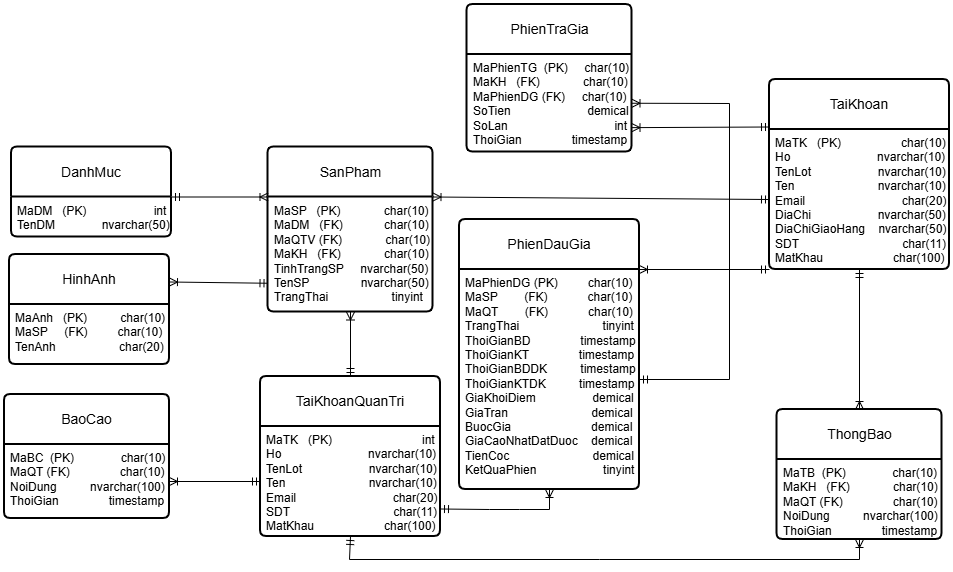

The diagram above was exported from draw.io. Its source (the exported page's mxGraphModel, read from the mxfile embedded in the PNG):
<mxGraphModel dx="6323" dy="1067" grid="1" gridSize="10" guides="1" tooltips="1" connect="1" arrows="1" fold="1" page="1" pageScale="1" pageWidth="827" pageHeight="1169" math="0" shadow="0">
  <root>
    <mxCell id="0" />
    <mxCell id="1" parent="0" />
    <mxCell id="2" value="TaiKhoan" style="swimlane;childLayout=stackLayout;horizontal=1;startSize=50;horizontalStack=0;rounded=1;fontSize=14;fontStyle=0;strokeWidth=2;resizeParent=0;resizeLast=1;shadow=0;dashed=0;align=center;arcSize=4;whiteSpace=wrap;html=1;" vertex="1" parent="1">
      <mxGeometry x="4400" y="2100" width="180" height="190" as="geometry" />
    </mxCell>
    <mxCell id="3" value="MaTK&amp;nbsp; &amp;nbsp;(PK)&amp;nbsp; &amp;nbsp; &amp;nbsp; &amp;nbsp; &amp;nbsp; &amp;nbsp; &amp;nbsp; &amp;nbsp; &amp;nbsp; char(10)&lt;div&gt;Ho&amp;nbsp; &amp;nbsp; &amp;nbsp; &amp;nbsp; &amp;nbsp; &amp;nbsp; &amp;nbsp; &amp;nbsp; &amp;nbsp; &amp;nbsp; &amp;nbsp; &amp;nbsp; &amp;nbsp;&amp;nbsp;&lt;span style=&quot;background-color: transparent; color: light-dark(rgb(0, 0, 0), rgb(255, 255, 255));&quot;&gt;nvarchar(10)&lt;/span&gt;&lt;/div&gt;&lt;div&gt;TenLot&amp;nbsp; &amp;nbsp; &amp;nbsp; &amp;nbsp; &amp;nbsp; &amp;nbsp; &amp;nbsp; &amp;nbsp; &amp;nbsp; &amp;nbsp;&amp;nbsp;&lt;span style=&quot;background-color: transparent; color: light-dark(rgb(0, 0, 0), rgb(255, 255, 255));&quot;&gt;nvarchar(10)&lt;/span&gt;&lt;/div&gt;&lt;div&gt;Ten&amp;nbsp; &amp;nbsp; &amp;nbsp; &amp;nbsp; &amp;nbsp; &amp;nbsp; &amp;nbsp; &amp;nbsp; &amp;nbsp; &amp;nbsp; &amp;nbsp; &amp;nbsp; &amp;nbsp;nvarchar(10)&lt;/div&gt;&lt;div&gt;Email&amp;nbsp; &amp;nbsp; &amp;nbsp; &amp;nbsp; &amp;nbsp; &amp;nbsp; &amp;nbsp; &amp;nbsp; &amp;nbsp; &amp;nbsp; &amp;nbsp; &amp;nbsp; &amp;nbsp; &amp;nbsp; &amp;nbsp;char(20)&lt;/div&gt;&lt;div&gt;DiaChi&amp;nbsp; &amp;nbsp; &amp;nbsp; &amp;nbsp; &amp;nbsp; &amp;nbsp; &amp;nbsp; &amp;nbsp; &amp;nbsp; &amp;nbsp; nvarchar(50)&lt;/div&gt;&lt;div&gt;DiaChiGiaoHang&amp;nbsp; &amp;nbsp; nvarchar(50)&lt;/div&gt;&lt;div&gt;SDT&amp;nbsp; &amp;nbsp; &amp;nbsp; &amp;nbsp; &amp;nbsp; &amp;nbsp; &amp;nbsp; &amp;nbsp; &amp;nbsp; &amp;nbsp; &amp;nbsp; &amp;nbsp; &amp;nbsp; &amp;nbsp; &amp;nbsp; &amp;nbsp;char(11)&lt;/div&gt;&lt;div&gt;MatKhau&amp;nbsp; &amp;nbsp; &amp;nbsp; &amp;nbsp; &amp;nbsp; &amp;nbsp; &amp;nbsp; &amp;nbsp; &amp;nbsp; &amp;nbsp; &amp;nbsp;char(100)&lt;/div&gt;&lt;div&gt;&lt;br&gt;&lt;/div&gt;" style="align=left;strokeColor=none;fillColor=none;spacingLeft=4;fontSize=12;verticalAlign=top;resizable=0;rotatable=0;part=1;html=1;" vertex="1" parent="2">
      <mxGeometry y="50" width="180" height="140" as="geometry" />
    </mxCell>
    <mxCell id="4" value="TaiKhoanQuanTri" style="swimlane;childLayout=stackLayout;horizontal=1;startSize=50;horizontalStack=0;rounded=1;fontSize=14;fontStyle=0;strokeWidth=2;resizeParent=0;resizeLast=1;shadow=0;dashed=0;align=center;arcSize=4;whiteSpace=wrap;html=1;" vertex="1" parent="1">
      <mxGeometry x="3891" y="2397" width="180" height="160" as="geometry" />
    </mxCell>
    <mxCell id="5" value="MaTK&amp;nbsp; &amp;nbsp;(PK)&amp;nbsp; &amp;nbsp; &amp;nbsp; &amp;nbsp; &amp;nbsp; &amp;nbsp; &amp;nbsp; &amp;nbsp; &amp;nbsp; &amp;nbsp; &amp;nbsp; &amp;nbsp; &amp;nbsp; &amp;nbsp;int&lt;div&gt;Ho&amp;nbsp; &amp;nbsp; &amp;nbsp; &amp;nbsp; &amp;nbsp; &amp;nbsp; &amp;nbsp; &amp;nbsp; &amp;nbsp; &amp;nbsp; &amp;nbsp; &amp;nbsp; &amp;nbsp;&amp;nbsp;&lt;span style=&quot;background-color: transparent; color: light-dark(rgb(0, 0, 0), rgb(255, 255, 255));&quot;&gt;nvarchar(10)&lt;/span&gt;&lt;/div&gt;&lt;div&gt;TenLot&amp;nbsp; &amp;nbsp; &amp;nbsp; &amp;nbsp; &amp;nbsp; &amp;nbsp; &amp;nbsp; &amp;nbsp; &amp;nbsp; &amp;nbsp;&amp;nbsp;&lt;span style=&quot;background-color: transparent; color: light-dark(rgb(0, 0, 0), rgb(255, 255, 255));&quot;&gt;nvarchar(10)&lt;/span&gt;&lt;/div&gt;&lt;div&gt;Ten&amp;nbsp; &amp;nbsp; &amp;nbsp; &amp;nbsp; &amp;nbsp; &amp;nbsp; &amp;nbsp; &amp;nbsp; &amp;nbsp; &amp;nbsp; &amp;nbsp; &amp;nbsp; &amp;nbsp;nvarchar(10)&lt;/div&gt;&lt;div&gt;Email&amp;nbsp; &amp;nbsp; &amp;nbsp; &amp;nbsp; &amp;nbsp; &amp;nbsp; &amp;nbsp; &amp;nbsp; &amp;nbsp; &amp;nbsp; &amp;nbsp; &amp;nbsp; &amp;nbsp; &amp;nbsp; &amp;nbsp;char(20)&lt;/div&gt;&lt;div&gt;SDT&amp;nbsp; &amp;nbsp; &amp;nbsp; &amp;nbsp; &amp;nbsp; &amp;nbsp; &amp;nbsp; &amp;nbsp; &amp;nbsp; &amp;nbsp; &amp;nbsp; &amp;nbsp; &amp;nbsp; &amp;nbsp; &amp;nbsp; &amp;nbsp;char(11)&lt;/div&gt;&lt;div&gt;MatKhau&amp;nbsp; &amp;nbsp; &amp;nbsp; &amp;nbsp; &amp;nbsp; &amp;nbsp; &amp;nbsp; &amp;nbsp; &amp;nbsp; &amp;nbsp; &amp;nbsp;char(100)&lt;/div&gt;&lt;div&gt;&lt;br&gt;&lt;/div&gt;" style="align=left;strokeColor=none;fillColor=none;spacingLeft=4;fontSize=12;verticalAlign=top;resizable=0;rotatable=0;part=1;html=1;" vertex="1" parent="4">
      <mxGeometry y="50" width="180" height="110" as="geometry" />
    </mxCell>
    <mxCell id="6" value="SanPham" style="swimlane;childLayout=stackLayout;horizontal=1;startSize=50;horizontalStack=0;rounded=1;fontSize=14;fontStyle=0;strokeWidth=2;resizeParent=0;resizeLast=1;shadow=0;dashed=0;align=center;arcSize=4;whiteSpace=wrap;html=1;" vertex="1" parent="1">
      <mxGeometry x="3898.5" y="2167.5" width="165" height="165" as="geometry" />
    </mxCell>
    <mxCell id="7" value="MaSP&amp;nbsp; &amp;nbsp;(PK)&amp;nbsp; &amp;nbsp; &amp;nbsp; &amp;nbsp; &amp;nbsp; &amp;nbsp; &amp;nbsp;char(10)&lt;div&gt;MaDM&amp;nbsp; &amp;nbsp;(FK)&lt;span style=&quot;background-color: initial;&quot;&gt;&amp;nbsp; &amp;nbsp; &amp;nbsp; &amp;nbsp; &lt;span style=&quot;white-space: pre;&quot;&gt;&#09;&lt;/span&gt;&amp;nbsp;char(10)&lt;/span&gt;&lt;/div&gt;&lt;div&gt;&lt;span style=&quot;background-color: initial;&quot;&gt;MaQTV (FK)&amp;nbsp; &amp;nbsp; &amp;nbsp; &amp;nbsp; &amp;nbsp; &amp;nbsp; &amp;nbsp;char(10)&amp;nbsp;&lt;/span&gt;&lt;/div&gt;&lt;div&gt;&lt;span style=&quot;background-color: initial;&quot;&gt;MaKH&amp;nbsp; &amp;nbsp;(FK)&amp;nbsp; &amp;nbsp; &amp;nbsp; &amp;nbsp; &amp;nbsp; &amp;nbsp; &amp;nbsp;char(10)&amp;nbsp; &amp;nbsp; &amp;nbsp; &amp;nbsp;&amp;nbsp;&lt;/span&gt;&lt;/div&gt;&lt;div&gt;TinhTrangSP&amp;nbsp; &amp;nbsp; &amp;nbsp;nvarchar(50)&lt;/div&gt;&lt;div&gt;TenSP&amp;nbsp; &amp;nbsp; &amp;nbsp; &amp;nbsp; &amp;nbsp; &lt;span style=&quot;white-space: pre;&quot;&gt;&#09;&lt;/span&gt;&amp;nbsp; nvarchar(50)&lt;/div&gt;&lt;div&gt;TrangThai&amp;nbsp; &amp;nbsp; &amp;nbsp; &amp;nbsp; &amp;nbsp; &amp;nbsp; &amp;nbsp; &amp;nbsp; &amp;nbsp; &amp;nbsp;tinyint&lt;/div&gt;&lt;div&gt;&lt;br&gt;&lt;/div&gt;&lt;div&gt;&lt;br&gt;&lt;/div&gt;" style="align=left;strokeColor=none;fillColor=none;spacingLeft=4;fontSize=12;verticalAlign=top;resizable=0;rotatable=0;part=1;html=1;" vertex="1" parent="6">
      <mxGeometry y="50" width="165" height="115" as="geometry" />
    </mxCell>
    <mxCell id="8" value="DanhMuc" style="swimlane;childLayout=stackLayout;horizontal=1;startSize=50;horizontalStack=0;rounded=1;fontSize=14;fontStyle=0;strokeWidth=2;resizeParent=0;resizeLast=1;shadow=0;dashed=0;align=center;arcSize=4;whiteSpace=wrap;html=1;" vertex="1" parent="1">
      <mxGeometry x="3642" y="2167.5" width="160" height="90" as="geometry" />
    </mxCell>
    <mxCell id="9" value="MaDM&amp;nbsp; &amp;nbsp;(PK)&amp;nbsp; &amp;nbsp; &amp;nbsp; &amp;nbsp; &amp;nbsp; &lt;span style=&quot;white-space: pre;&quot;&gt;&#09;&lt;/span&gt;&amp;nbsp; &amp;nbsp; &amp;nbsp; &amp;nbsp; &amp;nbsp;int&lt;div&gt;TenDM&amp;nbsp; &amp;nbsp; &amp;nbsp; &amp;nbsp; &amp;nbsp; &amp;nbsp; &amp;nbsp; nvarchar(50)&lt;/div&gt;" style="align=left;strokeColor=none;fillColor=none;spacingLeft=4;fontSize=12;verticalAlign=top;resizable=0;rotatable=0;part=1;html=1;" vertex="1" parent="8">
      <mxGeometry y="50" width="160" height="40" as="geometry" />
    </mxCell>
    <mxCell id="10" value="HinhAnh" style="swimlane;childLayout=stackLayout;horizontal=1;startSize=50;horizontalStack=0;rounded=1;fontSize=14;fontStyle=0;strokeWidth=2;resizeParent=0;resizeLast=1;shadow=0;dashed=0;align=center;arcSize=4;whiteSpace=wrap;html=1;" vertex="1" parent="1">
      <mxGeometry x="3640" y="2275" width="160" height="110" as="geometry" />
    </mxCell>
    <mxCell id="11" value="MaAnh&amp;nbsp; &amp;nbsp;(PK)&amp;nbsp; &amp;nbsp; &amp;nbsp; &amp;nbsp; &amp;nbsp; char(10)&lt;div&gt;MaSP&amp;nbsp; &amp;nbsp; &amp;nbsp;(FK)&amp;nbsp; &amp;nbsp; &amp;nbsp; &amp;nbsp; &amp;nbsp;char(10)&lt;/div&gt;&lt;div&gt;TenAnh&amp;nbsp; &amp;nbsp; &amp;nbsp; &amp;nbsp; &amp;nbsp; &amp;nbsp; &amp;nbsp; &amp;nbsp; &amp;nbsp; &amp;nbsp;char(20)&lt;/div&gt;" style="align=left;strokeColor=none;fillColor=none;spacingLeft=4;fontSize=12;verticalAlign=top;resizable=0;rotatable=0;part=1;html=1;" vertex="1" parent="10">
      <mxGeometry y="50" width="160" height="60" as="geometry" />
    </mxCell>
    <mxCell id="12" value="PhienDauGia" style="swimlane;childLayout=stackLayout;horizontal=1;startSize=50;horizontalStack=0;rounded=1;fontSize=14;fontStyle=0;strokeWidth=2;resizeParent=0;resizeLast=1;shadow=0;dashed=0;align=center;arcSize=4;whiteSpace=wrap;html=1;" vertex="1" parent="1">
      <mxGeometry x="4090" y="2240" width="180" height="270" as="geometry" />
    </mxCell>
    <mxCell id="13" value="MaPhienDG (PK)&amp;nbsp; &amp;nbsp; &amp;nbsp; &amp;nbsp; &amp;nbsp;char(10)&lt;div&gt;MaSP&amp;nbsp; &amp;nbsp; &amp;nbsp; &amp;nbsp; (FK)&amp;nbsp; &amp;nbsp; &amp;nbsp; &amp;nbsp; &amp;nbsp; &amp;nbsp; char(10)&lt;/div&gt;&lt;div&gt;MaQT&amp;nbsp; &amp;nbsp; &amp;nbsp; &amp;nbsp; (FK)&amp;nbsp; &amp;nbsp; &amp;nbsp; &amp;nbsp; &amp;nbsp; &amp;nbsp; char(10)&amp;nbsp;&lt;/div&gt;&lt;div&gt;TrangThai&amp;nbsp; &amp;nbsp; &amp;nbsp; &amp;nbsp; &amp;nbsp; &amp;nbsp; &amp;nbsp; &amp;nbsp; &amp;nbsp; &amp;nbsp; &amp;nbsp; &amp;nbsp; &amp;nbsp;tinyint&lt;/div&gt;&lt;div&gt;ThoiGianBD&amp;nbsp; &amp;nbsp; &amp;nbsp; &amp;nbsp; &amp;nbsp; &amp;nbsp; &amp;nbsp; &amp;nbsp;timestamp&lt;/div&gt;&lt;div&gt;ThoiGianKT&amp;nbsp; &amp;nbsp; &amp;nbsp; &amp;nbsp; &amp;nbsp; &amp;nbsp; &amp;nbsp; &amp;nbsp;&lt;span style=&quot;background-color: transparent; color: light-dark(rgb(0, 0, 0), rgb(255, 255, 255));&quot;&gt;timestamp&lt;/span&gt;&lt;/div&gt;&lt;div&gt;ThoiGianBDDK&lt;span style=&quot;background-color: transparent; color: light-dark(rgb(0, 0, 0), rgb(255, 255, 255));&quot;&gt;&amp;nbsp; &amp;nbsp; &amp;nbsp; &amp;nbsp; &amp;nbsp; timestamp&lt;/span&gt;&lt;/div&gt;&lt;div&gt;ThoiGianKTDK&lt;span style=&quot;background-color: transparent; color: light-dark(rgb(0, 0, 0), rgb(255, 255, 255));&quot;&gt;&amp;nbsp; &amp;nbsp; &amp;nbsp; &amp;nbsp; &amp;nbsp; timestamp&lt;/span&gt;&lt;/div&gt;&lt;div&gt;GiaKhoiDiem&amp;nbsp; &amp;nbsp; &amp;nbsp; &amp;nbsp; &amp;nbsp; &amp;nbsp; &amp;nbsp; &amp;nbsp; &amp;nbsp;demical&lt;/div&gt;&lt;div&gt;GiaTran&amp;nbsp; &amp;nbsp; &amp;nbsp; &amp;nbsp; &amp;nbsp; &amp;nbsp; &amp;nbsp; &amp;nbsp; &amp;nbsp; &amp;nbsp; &amp;nbsp; &amp;nbsp; &amp;nbsp;demical&lt;/div&gt;&lt;div&gt;BuocGia&amp;nbsp; &amp;nbsp; &amp;nbsp; &amp;nbsp; &amp;nbsp; &amp;nbsp; &amp;nbsp; &amp;nbsp; &amp;nbsp; &amp;nbsp; &amp;nbsp; &amp;nbsp; demical&lt;/div&gt;&lt;div&gt;GiaCaoNhatDatDuoc&amp;nbsp; &amp;nbsp; demical&lt;/div&gt;&lt;div&gt;TienCoc&amp;nbsp; &amp;nbsp; &amp;nbsp; &amp;nbsp; &amp;nbsp; &amp;nbsp; &amp;nbsp; &amp;nbsp; &amp;nbsp; &amp;nbsp; &amp;nbsp; &amp;nbsp; &amp;nbsp;demical&lt;/div&gt;&lt;div&gt;KetQuaPhien&amp;nbsp; &amp;nbsp; &amp;nbsp; &amp;nbsp; &amp;nbsp; &amp;nbsp; &amp;nbsp; &amp;nbsp; &amp;nbsp; &amp;nbsp; tinyint&lt;/div&gt;&lt;div&gt;&lt;br&gt;&lt;/div&gt;" style="align=left;strokeColor=none;fillColor=none;spacingLeft=4;fontSize=12;verticalAlign=top;resizable=0;rotatable=0;part=1;html=1;" vertex="1" parent="12">
      <mxGeometry y="50" width="180" height="220" as="geometry" />
    </mxCell>
    <mxCell id="14" value="PhienTraGia" style="swimlane;childLayout=stackLayout;horizontal=1;startSize=50;horizontalStack=0;rounded=1;fontSize=14;fontStyle=0;strokeWidth=2;resizeParent=0;resizeLast=1;shadow=0;dashed=0;align=center;arcSize=4;whiteSpace=wrap;html=1;" vertex="1" parent="1">
      <mxGeometry x="4097.5" y="2025" width="165" height="147.5" as="geometry" />
    </mxCell>
    <mxCell id="15" value="MaPhienTG&amp;nbsp; (PK)&amp;nbsp; &amp;nbsp; &amp;nbsp;char(10)&lt;div&gt;MaKH&amp;nbsp; &amp;nbsp;(FK)&lt;span style=&quot;background-color: initial;&quot;&gt;&amp;nbsp; &amp;nbsp; &amp;nbsp; &amp;nbsp; &lt;span style=&quot;white-space: pre;&quot;&gt;&#09;&lt;/span&gt;&amp;nbsp;char(10)&lt;/span&gt;&lt;/div&gt;&lt;div&gt;&lt;span style=&quot;background-color: initial;&quot;&gt;MaPhienDG (FK)&amp;nbsp; &amp;nbsp; &amp;nbsp;char(10)&amp;nbsp;&lt;/span&gt;&lt;/div&gt;&lt;div&gt;SoTien&amp;nbsp; &amp;nbsp; &amp;nbsp; &amp;nbsp; &amp;nbsp; &amp;nbsp; &amp;nbsp; &amp;nbsp; &amp;nbsp; &amp;nbsp; &amp;nbsp; &amp;nbsp;demical&lt;/div&gt;&lt;div&gt;SoLan&amp;nbsp; &amp;nbsp; &amp;nbsp; &amp;nbsp; &amp;nbsp; &amp;nbsp; &amp;nbsp; &amp;nbsp; &amp;nbsp; &amp;nbsp; &amp;nbsp; &amp;nbsp; &amp;nbsp; &amp;nbsp; &amp;nbsp; &amp;nbsp; int&lt;/div&gt;&lt;div&gt;ThoiGian&amp;nbsp; &amp;nbsp; &amp;nbsp; &amp;nbsp; &amp;nbsp; &amp;nbsp; &amp;nbsp; &amp;nbsp;timestamp&lt;/div&gt;&lt;div&gt;&lt;br&gt;&lt;/div&gt;" style="align=left;strokeColor=none;fillColor=none;spacingLeft=4;fontSize=12;verticalAlign=top;resizable=0;rotatable=0;part=1;html=1;" vertex="1" parent="14">
      <mxGeometry y="50" width="165" height="97.5" as="geometry" />
    </mxCell>
    <mxCell id="16" value="ThongBao" style="swimlane;childLayout=stackLayout;horizontal=1;startSize=50;horizontalStack=0;rounded=1;fontSize=14;fontStyle=0;strokeWidth=2;resizeParent=0;resizeLast=1;shadow=0;dashed=0;align=center;arcSize=4;whiteSpace=wrap;html=1;" vertex="1" parent="1">
      <mxGeometry x="4407.5" y="2430" width="165" height="130" as="geometry" />
    </mxCell>
    <mxCell id="17" value="MaTB&amp;nbsp; (PK)&amp;nbsp; &amp;nbsp; &amp;nbsp; &amp;nbsp; &amp;nbsp; &amp;nbsp; &amp;nbsp; char(10)&lt;div&gt;MaKH&amp;nbsp; &amp;nbsp;(FK)&lt;span style=&quot;background-color: initial;&quot;&gt;&amp;nbsp; &amp;nbsp; &amp;nbsp; &amp;nbsp; &lt;span style=&quot;white-space: pre;&quot;&gt;&#09;&lt;/span&gt;&amp;nbsp;char(10)&lt;/span&gt;&lt;/div&gt;&lt;div&gt;&lt;span style=&quot;background-color: initial;&quot;&gt;MaQT (FK)&amp;nbsp; &amp;nbsp; &amp;nbsp; &amp;nbsp; &amp;nbsp; &amp;nbsp; &amp;nbsp; &amp;nbsp;char(10)&amp;nbsp;&lt;/span&gt;&lt;/div&gt;&lt;div&gt;NoiDung&amp;nbsp; &amp;nbsp; &amp;nbsp; &amp;nbsp; &amp;nbsp; nvarchar(100)&lt;/div&gt;&lt;div&gt;ThoiGian&amp;nbsp; &amp;nbsp; &amp;nbsp; &amp;nbsp; &amp;nbsp; &amp;nbsp; &amp;nbsp; &amp;nbsp;timestamp&lt;/div&gt;&lt;div&gt;&lt;br&gt;&lt;/div&gt;" style="align=left;strokeColor=none;fillColor=none;spacingLeft=4;fontSize=12;verticalAlign=top;resizable=0;rotatable=0;part=1;html=1;" vertex="1" parent="16">
      <mxGeometry y="50" width="165" height="80" as="geometry" />
    </mxCell>
    <mxCell id="18" value="BaoCao" style="swimlane;childLayout=stackLayout;horizontal=1;startSize=50;horizontalStack=0;rounded=1;fontSize=14;fontStyle=0;strokeWidth=2;resizeParent=0;resizeLast=1;shadow=0;dashed=0;align=center;arcSize=4;whiteSpace=wrap;html=1;" vertex="1" parent="1">
      <mxGeometry x="3635" y="2415" width="165" height="124" as="geometry" />
    </mxCell>
    <mxCell id="19" value="MaBC&amp;nbsp; (PK)&amp;nbsp; &amp;nbsp; &amp;nbsp; &amp;nbsp; &amp;nbsp; &amp;nbsp; &amp;nbsp; char(10)&lt;div&gt;&lt;span style=&quot;background-color: initial;&quot;&gt;MaQT (FK)&amp;nbsp; &amp;nbsp; &amp;nbsp; &amp;nbsp; &amp;nbsp; &amp;nbsp; &amp;nbsp; &amp;nbsp;char(10)&amp;nbsp;&lt;/span&gt;&lt;/div&gt;&lt;div&gt;NoiDung&amp;nbsp; &amp;nbsp; &amp;nbsp; &amp;nbsp; &amp;nbsp; nvarchar(100)&lt;/div&gt;&lt;div&gt;ThoiGian&amp;nbsp; &amp;nbsp; &amp;nbsp; &amp;nbsp; &amp;nbsp; &amp;nbsp; &amp;nbsp; &amp;nbsp;timestamp&lt;/div&gt;&lt;div&gt;&lt;br&gt;&lt;/div&gt;" style="align=left;strokeColor=none;fillColor=none;spacingLeft=4;fontSize=12;verticalAlign=top;resizable=0;rotatable=0;part=1;html=1;" vertex="1" parent="18">
      <mxGeometry y="50" width="165" height="74" as="geometry" />
    </mxCell>
    <mxCell id="20" value="" style="fontSize=12;html=1;endArrow=ERoneToMany;startArrow=ERmandOne;rounded=0;exitX=1;exitY=0;exitDx=0;exitDy=0;entryX=0;entryY=0;entryDx=0;entryDy=0;" edge="1" source="9" target="7" parent="1">
      <mxGeometry width="100" height="100" relative="1" as="geometry">
        <mxPoint x="3828.5" y="2169" as="sourcePoint" />
        <mxPoint x="3827.5" y="2241" as="targetPoint" />
      </mxGeometry>
    </mxCell>
    <mxCell id="21" value="" style="fontSize=12;html=1;endArrow=ERoneToMany;startArrow=ERmandOne;rounded=0;entryX=1;entryY=0.25;entryDx=0;entryDy=0;exitX=0;exitY=0.75;exitDx=0;exitDy=0;" edge="1" source="7" target="10" parent="1">
      <mxGeometry width="100" height="100" relative="1" as="geometry">
        <mxPoint x="3820" y="2360" as="sourcePoint" />
        <mxPoint x="3912" y="2284.53" as="targetPoint" />
      </mxGeometry>
    </mxCell>
    <mxCell id="22" value="" style="fontSize=12;html=1;endArrow=ERoneToMany;startArrow=ERmandOne;rounded=0;exitX=0;exitY=0.5;exitDx=0;exitDy=0;entryX=1;entryY=0;entryDx=0;entryDy=0;" edge="1" source="3" target="7" parent="1">
      <mxGeometry width="100" height="100" relative="1" as="geometry">
        <mxPoint x="4250" y="2220" as="sourcePoint" />
        <mxPoint x="4056" y="2210" as="targetPoint" />
      </mxGeometry>
    </mxCell>
    <mxCell id="23" value="" style="fontSize=12;html=1;endArrow=ERoneToMany;startArrow=ERmandOne;rounded=0;entryX=1;entryY=0.75;entryDx=0;entryDy=0;exitX=0;exitY=0.25;exitDx=0;exitDy=0;" edge="1" source="2" target="15" parent="1">
      <mxGeometry width="100" height="100" relative="1" as="geometry">
        <mxPoint x="4632" y="2029.44" as="sourcePoint" />
        <mxPoint x="4288" y="2029.44" as="targetPoint" />
      </mxGeometry>
    </mxCell>
    <mxCell id="24" value="" style="fontSize=12;html=1;endArrow=ERoneToMany;startArrow=ERmandOne;rounded=0;entryX=1;entryY=0;entryDx=0;entryDy=0;exitX=0;exitY=1;exitDx=0;exitDy=0;" edge="1" source="3" target="13" parent="1">
      <mxGeometry width="100" height="100" relative="1" as="geometry">
        <mxPoint x="4662" y="2319.44" as="sourcePoint" />
        <mxPoint x="4318" y="2319.44" as="targetPoint" />
      </mxGeometry>
    </mxCell>
    <mxCell id="25" value="" style="fontSize=12;html=1;endArrow=ERoneToMany;startArrow=ERmandOne;rounded=0;exitX=1;exitY=0.5;exitDx=0;exitDy=0;entryX=1;entryY=0.5;entryDx=0;entryDy=0;" edge="1" source="13" target="15" parent="1">
      <mxGeometry width="100" height="100" relative="1" as="geometry">
        <mxPoint x="4312" y="2421.25" as="sourcePoint" />
        <mxPoint x="4290" y="2120" as="targetPoint" />
        <Array as="points">
          <mxPoint x="4360" y="2400" />
          <mxPoint x="4360" y="2290" />
          <mxPoint x="4360" y="2124" />
        </Array>
      </mxGeometry>
    </mxCell>
    <mxCell id="26" value="" style="fontSize=12;html=1;endArrow=ERoneToMany;startArrow=ERmandOne;rounded=0;entryX=0.5;entryY=1;entryDx=0;entryDy=0;exitX=0.5;exitY=0;exitDx=0;exitDy=0;" edge="1" source="4" target="7" parent="1">
      <mxGeometry width="100" height="100" relative="1" as="geometry">
        <mxPoint x="3970" y="2390" as="sourcePoint" />
        <mxPoint x="3946.5" y="2379" as="targetPoint" />
      </mxGeometry>
    </mxCell>
    <mxCell id="27" value="" style="fontSize=12;html=1;endArrow=ERoneToMany;startArrow=ERmandOne;rounded=0;entryX=0.5;entryY=1;entryDx=0;entryDy=0;exitX=1;exitY=0.75;exitDx=0;exitDy=0;" edge="1" source="5" target="13" parent="1">
      <mxGeometry width="100" height="100" relative="1" as="geometry">
        <mxPoint x="4080" y="2530" as="sourcePoint" />
        <mxPoint x="4097.5" y="2540" as="targetPoint" />
        <Array as="points">
          <mxPoint x="4120" y="2530" />
          <mxPoint x="4150" y="2530" />
          <mxPoint x="4180" y="2530" />
        </Array>
      </mxGeometry>
    </mxCell>
    <mxCell id="28" value="" style="fontSize=12;html=1;endArrow=ERoneToMany;startArrow=ERmandOne;rounded=0;entryX=1;entryY=0.5;entryDx=0;entryDy=0;exitX=0;exitY=0.5;exitDx=0;exitDy=0;" edge="1" source="5" target="19" parent="1">
      <mxGeometry width="100" height="100" relative="1" as="geometry">
        <mxPoint x="3840" y="2450" as="sourcePoint" />
        <mxPoint x="3840" y="2386" as="targetPoint" />
      </mxGeometry>
    </mxCell>
    <mxCell id="29" value="" style="fontSize=12;html=1;endArrow=ERoneToMany;startArrow=ERmandOne;rounded=0;entryX=0.5;entryY=1;entryDx=0;entryDy=0;exitX=0.5;exitY=1;exitDx=0;exitDy=0;" edge="1" source="5" target="17" parent="1">
      <mxGeometry width="100" height="100" relative="1" as="geometry">
        <mxPoint x="4290" y="2625.67" as="sourcePoint" />
        <mxPoint x="4160" y="2625.67" as="targetPoint" />
        <Array as="points">
          <mxPoint x="3980" y="2580" />
          <mxPoint x="4230" y="2580" />
          <mxPoint x="4490" y="2580" />
        </Array>
      </mxGeometry>
    </mxCell>
    <mxCell id="30" value="" style="fontSize=12;html=1;endArrow=ERoneToMany;startArrow=ERmandOne;rounded=0;entryX=0.5;entryY=0;entryDx=0;entryDy=0;exitX=0.5;exitY=1;exitDx=0;exitDy=0;" edge="1" source="3" target="16" parent="1">
      <mxGeometry width="100" height="100" relative="1" as="geometry">
        <mxPoint x="4598" y="2349.8" as="sourcePoint" />
        <mxPoint x="4468" y="2349.8" as="targetPoint" />
      </mxGeometry>
    </mxCell>
  </root>
</mxGraphModel>